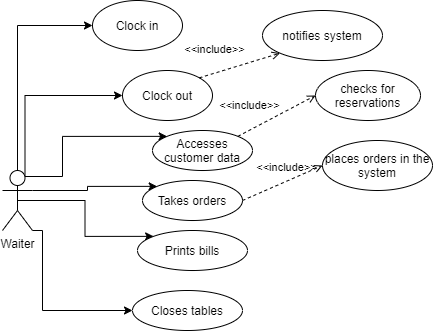

The diagram above was exported from draw.io. Its source (the exported page's mxGraphModel, read from the mxfile embedded in the PNG):
<mxGraphModel dx="1038" dy="580" grid="1" gridSize="10" guides="1" tooltips="1" connect="1" arrows="1" fold="1" page="1" pageScale="1" pageWidth="850" pageHeight="1100" math="0" shadow="0">
  <root>
    <mxCell id="0" />
    <mxCell id="1" parent="0" />
    <mxCell id="7Y2e15r1hRRKTNq1vWs_-6" style="edgeStyle=orthogonalEdgeStyle;rounded=0;orthogonalLoop=1;jettySize=auto;html=1;exitX=0.5;exitY=0;exitDx=0;exitDy=0;exitPerimeter=0;entryX=0;entryY=0.5;entryDx=0;entryDy=0;" edge="1" parent="1" source="7Y2e15r1hRRKTNq1vWs_-1" target="7Y2e15r1hRRKTNq1vWs_-4">
      <mxGeometry relative="1" as="geometry" />
    </mxCell>
    <mxCell id="7Y2e15r1hRRKTNq1vWs_-7" style="edgeStyle=orthogonalEdgeStyle;rounded=0;orthogonalLoop=1;jettySize=auto;html=1;exitX=0.75;exitY=0.1;exitDx=0;exitDy=0;exitPerimeter=0;entryX=0;entryY=0.5;entryDx=0;entryDy=0;" edge="1" parent="1" source="7Y2e15r1hRRKTNq1vWs_-1" target="7Y2e15r1hRRKTNq1vWs_-5">
      <mxGeometry relative="1" as="geometry">
        <Array as="points">
          <mxPoint x="83" y="95" />
        </Array>
      </mxGeometry>
    </mxCell>
    <mxCell id="7Y2e15r1hRRKTNq1vWs_-11" style="edgeStyle=orthogonalEdgeStyle;rounded=0;orthogonalLoop=1;jettySize=auto;html=1;exitX=0.75;exitY=0.1;exitDx=0;exitDy=0;exitPerimeter=0;entryX=0;entryY=0;entryDx=0;entryDy=0;" edge="1" parent="1" source="7Y2e15r1hRRKTNq1vWs_-1" target="7Y2e15r1hRRKTNq1vWs_-8">
      <mxGeometry relative="1" as="geometry">
        <Array as="points">
          <mxPoint x="120" y="176" />
          <mxPoint x="120" y="136" />
        </Array>
      </mxGeometry>
    </mxCell>
    <mxCell id="7Y2e15r1hRRKTNq1vWs_-15" style="edgeStyle=orthogonalEdgeStyle;rounded=0;orthogonalLoop=1;jettySize=auto;html=1;exitX=1;exitY=0.3333333333333333;exitDx=0;exitDy=0;exitPerimeter=0;entryX=0;entryY=0;entryDx=0;entryDy=0;" edge="1" parent="1" source="7Y2e15r1hRRKTNq1vWs_-1" target="7Y2e15r1hRRKTNq1vWs_-12">
      <mxGeometry relative="1" as="geometry" />
    </mxCell>
    <mxCell id="7Y2e15r1hRRKTNq1vWs_-17" style="edgeStyle=orthogonalEdgeStyle;rounded=0;orthogonalLoop=1;jettySize=auto;html=1;exitX=0.5;exitY=0.5;exitDx=0;exitDy=0;exitPerimeter=0;entryX=0;entryY=0;entryDx=0;entryDy=0;" edge="1" parent="1" source="7Y2e15r1hRRKTNq1vWs_-1" target="7Y2e15r1hRRKTNq1vWs_-16">
      <mxGeometry relative="1" as="geometry" />
    </mxCell>
    <mxCell id="7Y2e15r1hRRKTNq1vWs_-19" style="edgeStyle=orthogonalEdgeStyle;rounded=0;orthogonalLoop=1;jettySize=auto;html=1;exitX=1;exitY=1;exitDx=0;exitDy=0;exitPerimeter=0;entryX=0;entryY=0.5;entryDx=0;entryDy=0;" edge="1" parent="1" source="7Y2e15r1hRRKTNq1vWs_-1" target="7Y2e15r1hRRKTNq1vWs_-18">
      <mxGeometry relative="1" as="geometry">
        <Array as="points">
          <mxPoint x="100" y="230" />
          <mxPoint x="100" y="310" />
        </Array>
      </mxGeometry>
    </mxCell>
    <mxCell id="7Y2e15r1hRRKTNq1vWs_-1" value="Waiter" style="shape=umlActor;verticalLabelPosition=bottom;verticalAlign=top;html=1;outlineConnect=0;" vertex="1" parent="1">
      <mxGeometry x="60" y="170" width="30" height="60" as="geometry" />
    </mxCell>
    <mxCell id="7Y2e15r1hRRKTNq1vWs_-4" value="Clock in" style="ellipse;whiteSpace=wrap;html=1;" vertex="1" parent="1">
      <mxGeometry x="150" width="90" height="50" as="geometry" />
    </mxCell>
    <mxCell id="7Y2e15r1hRRKTNq1vWs_-5" value="Clock out" style="ellipse;whiteSpace=wrap;html=1;" vertex="1" parent="1">
      <mxGeometry x="180" y="70" width="90" height="50" as="geometry" />
    </mxCell>
    <mxCell id="7Y2e15r1hRRKTNq1vWs_-8" value="Accesses customer data" style="ellipse;whiteSpace=wrap;html=1;" vertex="1" parent="1">
      <mxGeometry x="210" y="130" width="100" height="40" as="geometry" />
    </mxCell>
    <mxCell id="7Y2e15r1hRRKTNq1vWs_-9" value="&amp;lt;&amp;lt;include&amp;gt;&amp;gt;" style="html=1;verticalAlign=bottom;labelBackgroundColor=none;endArrow=open;endFill=0;dashed=1;exitX=1;exitY=0;exitDx=0;exitDy=0;entryX=0;entryY=0.5;entryDx=0;entryDy=0;" edge="1" parent="1" source="7Y2e15r1hRRKTNq1vWs_-8" target="7Y2e15r1hRRKTNq1vWs_-10">
      <mxGeometry x="-0.5325" y="14" width="160" relative="1" as="geometry">
        <mxPoint x="330" y="110" as="sourcePoint" />
        <mxPoint x="420" y="120" as="targetPoint" />
        <mxPoint as="offset" />
      </mxGeometry>
    </mxCell>
    <mxCell id="7Y2e15r1hRRKTNq1vWs_-10" value="checks for reservations" style="ellipse;whiteSpace=wrap;html=1;" vertex="1" parent="1">
      <mxGeometry x="373" y="70" width="105" height="50" as="geometry" />
    </mxCell>
    <mxCell id="7Y2e15r1hRRKTNq1vWs_-12" value="Takes orders" style="ellipse;whiteSpace=wrap;html=1;" vertex="1" parent="1">
      <mxGeometry x="200" y="180" width="100" height="40" as="geometry" />
    </mxCell>
    <mxCell id="7Y2e15r1hRRKTNq1vWs_-13" value="&amp;lt;&amp;lt;include&amp;gt;&amp;gt;" style="html=1;verticalAlign=bottom;labelBackgroundColor=none;endArrow=open;endFill=0;dashed=1;exitX=1;exitY=0.5;exitDx=0;exitDy=0;entryX=0;entryY=0.5;entryDx=0;entryDy=0;" edge="1" parent="1" source="7Y2e15r1hRRKTNq1vWs_-12" target="7Y2e15r1hRRKTNq1vWs_-14">
      <mxGeometry x="0.1556" y="4" width="160" relative="1" as="geometry">
        <mxPoint x="370" y="180" as="sourcePoint" />
        <mxPoint x="390" y="170" as="targetPoint" />
        <mxPoint as="offset" />
      </mxGeometry>
    </mxCell>
    <mxCell id="7Y2e15r1hRRKTNq1vWs_-14" value="places orders in the system" style="ellipse;whiteSpace=wrap;html=1;" vertex="1" parent="1">
      <mxGeometry x="380" y="140" width="110" height="50" as="geometry" />
    </mxCell>
    <mxCell id="7Y2e15r1hRRKTNq1vWs_-16" value="Prints bills" style="ellipse;whiteSpace=wrap;html=1;" vertex="1" parent="1">
      <mxGeometry x="195" y="230" width="110" height="40" as="geometry" />
    </mxCell>
    <mxCell id="7Y2e15r1hRRKTNq1vWs_-18" value="Closes tables" style="ellipse;whiteSpace=wrap;html=1;" vertex="1" parent="1">
      <mxGeometry x="190" y="290" width="110" height="40" as="geometry" />
    </mxCell>
    <mxCell id="7Y2e15r1hRRKTNq1vWs_-20" value="&amp;lt;&amp;lt;include&amp;gt;&amp;gt;" style="html=1;verticalAlign=bottom;labelBackgroundColor=none;endArrow=open;endFill=0;dashed=1;exitX=1;exitY=0;exitDx=0;exitDy=0;entryX=0;entryY=1;entryDx=0;entryDy=0;" edge="1" parent="1" source="7Y2e15r1hRRKTNq1vWs_-5" target="7Y2e15r1hRRKTNq1vWs_-21">
      <mxGeometry x="-0.5325" y="14" width="160" relative="1" as="geometry">
        <mxPoint x="300" y="50" as="sourcePoint" />
        <mxPoint x="320" y="60" as="targetPoint" />
        <mxPoint as="offset" />
      </mxGeometry>
    </mxCell>
    <mxCell id="7Y2e15r1hRRKTNq1vWs_-21" value="notifies system" style="ellipse;whiteSpace=wrap;html=1;" vertex="1" parent="1">
      <mxGeometry x="320" y="10" width="120" height="50" as="geometry" />
    </mxCell>
  </root>
</mxGraphModel>